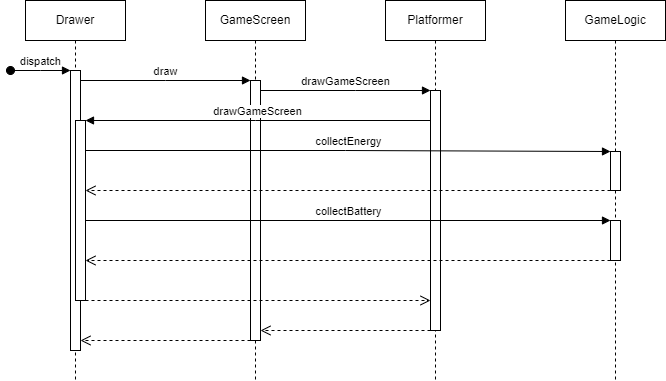

The diagram above was exported from draw.io. Its source (the exported page's mxGraphModel, read from the mxfile embedded in the PNG):
<mxGraphModel dx="954" dy="592" grid="1" gridSize="10" guides="1" tooltips="1" connect="1" arrows="1" fold="1" page="1" pageScale="1" pageWidth="850" pageHeight="1100" math="0" shadow="0">
  <root>
    <mxCell id="0" />
    <mxCell id="1" parent="0" />
    <mxCell id="aM9ryv3xv72pqoxQDRHE-1" value="Drawer" style="shape=umlLifeline;perimeter=lifelinePerimeter;whiteSpace=wrap;html=1;container=0;dropTarget=0;collapsible=0;recursiveResize=0;outlineConnect=0;portConstraint=eastwest;newEdgeStyle={&quot;edgeStyle&quot;:&quot;elbowEdgeStyle&quot;,&quot;elbow&quot;:&quot;vertical&quot;,&quot;curved&quot;:0,&quot;rounded&quot;:0};" parent="1" vertex="1">
      <mxGeometry x="40" y="40" width="100" height="380" as="geometry" />
    </mxCell>
    <mxCell id="aM9ryv3xv72pqoxQDRHE-2" value="" style="html=1;points=[];perimeter=orthogonalPerimeter;outlineConnect=0;targetShapes=umlLifeline;portConstraint=eastwest;newEdgeStyle={&quot;edgeStyle&quot;:&quot;elbowEdgeStyle&quot;,&quot;elbow&quot;:&quot;vertical&quot;,&quot;curved&quot;:0,&quot;rounded&quot;:0};" parent="aM9ryv3xv72pqoxQDRHE-1" vertex="1">
      <mxGeometry x="45" y="70" width="10" height="280" as="geometry" />
    </mxCell>
    <mxCell id="aM9ryv3xv72pqoxQDRHE-3" value="dispatch" style="html=1;verticalAlign=bottom;startArrow=oval;endArrow=block;startSize=8;edgeStyle=elbowEdgeStyle;elbow=vertical;curved=0;rounded=0;" parent="aM9ryv3xv72pqoxQDRHE-1" target="aM9ryv3xv72pqoxQDRHE-2" edge="1">
      <mxGeometry relative="1" as="geometry">
        <mxPoint x="-15" y="70" as="sourcePoint" />
      </mxGeometry>
    </mxCell>
    <mxCell id="aM9ryv3xv72pqoxQDRHE-4" value="" style="html=1;points=[];perimeter=orthogonalPerimeter;outlineConnect=0;targetShapes=umlLifeline;portConstraint=eastwest;newEdgeStyle={&quot;edgeStyle&quot;:&quot;elbowEdgeStyle&quot;,&quot;elbow&quot;:&quot;vertical&quot;,&quot;curved&quot;:0,&quot;rounded&quot;:0};" parent="aM9ryv3xv72pqoxQDRHE-1" vertex="1">
      <mxGeometry x="50" y="120" width="10" height="180" as="geometry" />
    </mxCell>
    <mxCell id="aM9ryv3xv72pqoxQDRHE-5" value="GameScreen" style="shape=umlLifeline;perimeter=lifelinePerimeter;whiteSpace=wrap;html=1;container=0;dropTarget=0;collapsible=0;recursiveResize=0;outlineConnect=0;portConstraint=eastwest;newEdgeStyle={&quot;edgeStyle&quot;:&quot;elbowEdgeStyle&quot;,&quot;elbow&quot;:&quot;vertical&quot;,&quot;curved&quot;:0,&quot;rounded&quot;:0};" parent="1" vertex="1">
      <mxGeometry x="220" y="40" width="100" height="380" as="geometry" />
    </mxCell>
    <mxCell id="aM9ryv3xv72pqoxQDRHE-6" value="" style="html=1;points=[];perimeter=orthogonalPerimeter;outlineConnect=0;targetShapes=umlLifeline;portConstraint=eastwest;newEdgeStyle={&quot;edgeStyle&quot;:&quot;elbowEdgeStyle&quot;,&quot;elbow&quot;:&quot;vertical&quot;,&quot;curved&quot;:0,&quot;rounded&quot;:0};" parent="aM9ryv3xv72pqoxQDRHE-5" vertex="1">
      <mxGeometry x="45" y="80" width="10" height="260" as="geometry" />
    </mxCell>
    <mxCell id="aM9ryv3xv72pqoxQDRHE-7" value="draw" style="html=1;verticalAlign=bottom;endArrow=block;edgeStyle=elbowEdgeStyle;elbow=vertical;curved=0;rounded=0;" parent="1" source="aM9ryv3xv72pqoxQDRHE-2" target="aM9ryv3xv72pqoxQDRHE-6" edge="1">
      <mxGeometry relative="1" as="geometry">
        <mxPoint x="195" y="130" as="sourcePoint" />
        <Array as="points">
          <mxPoint x="180" y="120" />
        </Array>
      </mxGeometry>
    </mxCell>
    <mxCell id="sh_HLtpE_6M5itujE4gI-1" value="Platformer" style="shape=umlLifeline;perimeter=lifelinePerimeter;whiteSpace=wrap;html=1;container=1;dropTarget=0;collapsible=0;recursiveResize=0;outlineConnect=0;portConstraint=eastwest;newEdgeStyle={&quot;curved&quot;:0,&quot;rounded&quot;:0};" parent="1" vertex="1">
      <mxGeometry x="400" y="40" width="100" height="380" as="geometry" />
    </mxCell>
    <mxCell id="sh_HLtpE_6M5itujE4gI-2" value="" style="html=1;points=[[0,0,0,0,5],[0,1,0,0,-5],[1,0,0,0,5],[1,1,0,0,-5]];perimeter=orthogonalPerimeter;outlineConnect=0;targetShapes=umlLifeline;portConstraint=eastwest;newEdgeStyle={&quot;curved&quot;:0,&quot;rounded&quot;:0};" parent="sh_HLtpE_6M5itujE4gI-1" vertex="1">
      <mxGeometry x="45" y="90" width="10" height="240" as="geometry" />
    </mxCell>
    <mxCell id="sh_HLtpE_6M5itujE4gI-3" value="drawGameScreen" style="html=1;verticalAlign=bottom;endArrow=block;curved=0;rounded=0;" parent="1" source="aM9ryv3xv72pqoxQDRHE-6" target="sh_HLtpE_6M5itujE4gI-2" edge="1">
      <mxGeometry width="80" relative="1" as="geometry">
        <mxPoint x="330" y="140" as="sourcePoint" />
        <mxPoint x="410" y="140" as="targetPoint" />
        <Array as="points">
          <mxPoint x="370" y="130" />
        </Array>
      </mxGeometry>
    </mxCell>
    <mxCell id="sh_HLtpE_6M5itujE4gI-4" value="drawGameScreen" style="html=1;verticalAlign=bottom;endArrow=block;curved=0;rounded=0;" parent="1" source="sh_HLtpE_6M5itujE4gI-2" target="aM9ryv3xv72pqoxQDRHE-4" edge="1">
      <mxGeometry width="80" relative="1" as="geometry">
        <mxPoint x="160" y="180" as="sourcePoint" />
        <mxPoint x="240" y="180" as="targetPoint" />
        <Array as="points">
          <mxPoint x="270" y="160" />
        </Array>
      </mxGeometry>
    </mxCell>
    <mxCell id="sh_HLtpE_6M5itujE4gI-5" value="GameLogic" style="shape=umlLifeline;perimeter=lifelinePerimeter;whiteSpace=wrap;html=1;container=1;dropTarget=0;collapsible=0;recursiveResize=0;outlineConnect=0;portConstraint=eastwest;newEdgeStyle={&quot;curved&quot;:0,&quot;rounded&quot;:0};" parent="1" vertex="1">
      <mxGeometry x="580" y="40" width="100" height="380" as="geometry" />
    </mxCell>
    <mxCell id="sh_HLtpE_6M5itujE4gI-6" value="" style="html=1;points=[[0,0,0,0,5],[0,1,0,0,-5],[1,0,0,0,5],[1,1,0,0,-5]];perimeter=orthogonalPerimeter;outlineConnect=0;targetShapes=umlLifeline;portConstraint=eastwest;newEdgeStyle={&quot;curved&quot;:0,&quot;rounded&quot;:0};" parent="sh_HLtpE_6M5itujE4gI-5" vertex="1">
      <mxGeometry x="45" y="151" width="10" height="39" as="geometry" />
    </mxCell>
    <mxCell id="sh_HLtpE_6M5itujE4gI-9" value="" style="html=1;points=[[0,0,0,0,5],[0,1,0,0,-5],[1,0,0,0,5],[1,1,0,0,-5]];perimeter=orthogonalPerimeter;outlineConnect=0;targetShapes=umlLifeline;portConstraint=eastwest;newEdgeStyle={&quot;curved&quot;:0,&quot;rounded&quot;:0};" parent="sh_HLtpE_6M5itujE4gI-5" vertex="1">
      <mxGeometry x="45" y="220" width="10" height="40" as="geometry" />
    </mxCell>
    <mxCell id="sh_HLtpE_6M5itujE4gI-7" value="collectEnergy" style="html=1;verticalAlign=bottom;endArrow=block;curved=0;rounded=0;" parent="1" source="aM9ryv3xv72pqoxQDRHE-4" target="sh_HLtpE_6M5itujE4gI-6" edge="1">
      <mxGeometry width="80" relative="1" as="geometry">
        <mxPoint x="310" y="200" as="sourcePoint" />
        <mxPoint x="570" y="200" as="targetPoint" />
        <Array as="points">
          <mxPoint x="360" y="190" />
        </Array>
      </mxGeometry>
    </mxCell>
    <mxCell id="sh_HLtpE_6M5itujE4gI-8" value="" style="html=1;verticalAlign=bottom;endArrow=open;dashed=1;endSize=8;curved=0;rounded=0;" parent="1" edge="1">
      <mxGeometry relative="1" as="geometry">
        <mxPoint x="625" y="230" as="sourcePoint" />
        <mxPoint x="100" y="230" as="targetPoint" />
        <Array as="points">
          <mxPoint x="380" y="230" />
        </Array>
      </mxGeometry>
    </mxCell>
    <mxCell id="flwMSO3kw6vlsqKD7VCM-1" value="collectBattery" style="html=1;verticalAlign=bottom;endArrow=block;curved=0;rounded=0;" parent="1" source="aM9ryv3xv72pqoxQDRHE-4" target="sh_HLtpE_6M5itujE4gI-9" edge="1">
      <mxGeometry width="80" relative="1" as="geometry">
        <mxPoint x="150" y="300" as="sourcePoint" />
        <mxPoint x="570" y="290" as="targetPoint" />
      </mxGeometry>
    </mxCell>
    <mxCell id="flwMSO3kw6vlsqKD7VCM-2" value="" style="html=1;verticalAlign=bottom;endArrow=open;dashed=1;endSize=8;curved=0;rounded=0;" parent="1" edge="1">
      <mxGeometry relative="1" as="geometry">
        <mxPoint x="625" y="300" as="sourcePoint" />
        <mxPoint x="100" y="300" as="targetPoint" />
      </mxGeometry>
    </mxCell>
    <mxCell id="flwMSO3kw6vlsqKD7VCM-3" value="" style="html=1;verticalAlign=bottom;endArrow=open;dashed=1;endSize=8;curved=0;rounded=0;" parent="1" edge="1">
      <mxGeometry relative="1" as="geometry">
        <mxPoint x="100" y="340" as="sourcePoint" />
        <mxPoint x="445" y="340" as="targetPoint" />
      </mxGeometry>
    </mxCell>
    <mxCell id="flwMSO3kw6vlsqKD7VCM-4" value="" style="html=1;verticalAlign=bottom;endArrow=open;dashed=1;endSize=8;curved=0;rounded=0;" parent="1" edge="1">
      <mxGeometry relative="1" as="geometry">
        <mxPoint x="445" y="370" as="sourcePoint" />
        <mxPoint x="275" y="370" as="targetPoint" />
      </mxGeometry>
    </mxCell>
    <mxCell id="flwMSO3kw6vlsqKD7VCM-5" value="" style="html=1;verticalAlign=bottom;endArrow=open;dashed=1;endSize=8;curved=0;rounded=0;" parent="1" edge="1">
      <mxGeometry relative="1" as="geometry">
        <mxPoint x="265" y="380" as="sourcePoint" />
        <mxPoint x="95" y="380" as="targetPoint" />
      </mxGeometry>
    </mxCell>
  </root>
</mxGraphModel>